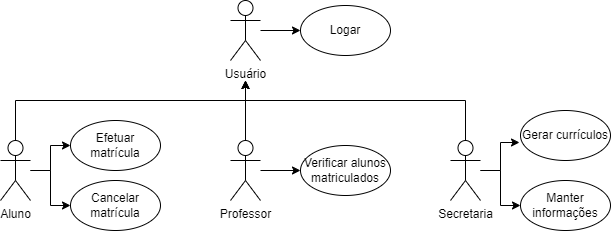

The diagram above was exported from draw.io. Its source (the exported page's mxGraphModel, read from the mxfile embedded in the PNG):
<mxGraphModel dx="860" dy="617" grid="1" gridSize="10" guides="1" tooltips="1" connect="1" arrows="1" fold="1" page="1" pageScale="1" pageWidth="827" pageHeight="1169" math="0" shadow="0">
  <root>
    <mxCell id="0" />
    <mxCell id="1" parent="0" />
    <mxCell id="ZonVFT03alDxjhDnaV4E-20" style="edgeStyle=orthogonalEdgeStyle;rounded=0;orthogonalLoop=1;jettySize=auto;html=1;entryX=0;entryY=0.5;entryDx=0;entryDy=0;" parent="1" source="ZonVFT03alDxjhDnaV4E-1" target="ZonVFT03alDxjhDnaV4E-18" edge="1">
      <mxGeometry relative="1" as="geometry" />
    </mxCell>
    <mxCell id="ZonVFT03alDxjhDnaV4E-21" style="edgeStyle=orthogonalEdgeStyle;rounded=0;orthogonalLoop=1;jettySize=auto;html=1;" parent="1" source="ZonVFT03alDxjhDnaV4E-1" target="ZonVFT03alDxjhDnaV4E-19" edge="1">
      <mxGeometry relative="1" as="geometry" />
    </mxCell>
    <mxCell id="2GBjqWFXY8LGhmPpUwPP-4" style="edgeStyle=orthogonalEdgeStyle;rounded=0;orthogonalLoop=1;jettySize=auto;html=1;" edge="1" parent="1" source="ZonVFT03alDxjhDnaV4E-1">
      <mxGeometry relative="1" as="geometry">
        <mxPoint x="335" y="120" as="targetPoint" />
        <Array as="points">
          <mxPoint x="105" y="140" />
          <mxPoint x="335" y="140" />
        </Array>
      </mxGeometry>
    </mxCell>
    <mxCell id="ZonVFT03alDxjhDnaV4E-1" value="Aluno" style="shape=umlActor;verticalLabelPosition=bottom;verticalAlign=top;html=1;outlineConnect=0;" parent="1" vertex="1">
      <mxGeometry x="90" y="180" width="30" height="60" as="geometry" />
    </mxCell>
    <mxCell id="ZonVFT03alDxjhDnaV4E-33" style="edgeStyle=orthogonalEdgeStyle;rounded=0;orthogonalLoop=1;jettySize=auto;html=1;" parent="1" source="ZonVFT03alDxjhDnaV4E-2" target="ZonVFT03alDxjhDnaV4E-29" edge="1">
      <mxGeometry relative="1" as="geometry" />
    </mxCell>
    <mxCell id="2GBjqWFXY8LGhmPpUwPP-5" style="edgeStyle=orthogonalEdgeStyle;rounded=0;orthogonalLoop=1;jettySize=auto;html=1;" edge="1" parent="1" source="ZonVFT03alDxjhDnaV4E-2">
      <mxGeometry relative="1" as="geometry">
        <mxPoint x="335" y="120" as="targetPoint" />
      </mxGeometry>
    </mxCell>
    <mxCell id="ZonVFT03alDxjhDnaV4E-2" value="Professor" style="shape=umlActor;verticalLabelPosition=bottom;verticalAlign=top;html=1;outlineConnect=0;" parent="1" vertex="1">
      <mxGeometry x="320" y="180" width="30" height="60" as="geometry" />
    </mxCell>
    <mxCell id="ZonVFT03alDxjhDnaV4E-11" style="edgeStyle=orthogonalEdgeStyle;rounded=0;orthogonalLoop=1;jettySize=auto;html=1;entryX=-0.011;entryY=0.64;entryDx=0;entryDy=0;entryPerimeter=0;" parent="1" source="ZonVFT03alDxjhDnaV4E-7" target="ZonVFT03alDxjhDnaV4E-10" edge="1">
      <mxGeometry relative="1" as="geometry" />
    </mxCell>
    <mxCell id="ZonVFT03alDxjhDnaV4E-13" style="edgeStyle=orthogonalEdgeStyle;rounded=0;orthogonalLoop=1;jettySize=auto;html=1;entryX=0;entryY=0.5;entryDx=0;entryDy=0;" parent="1" source="ZonVFT03alDxjhDnaV4E-7" target="ZonVFT03alDxjhDnaV4E-12" edge="1">
      <mxGeometry relative="1" as="geometry" />
    </mxCell>
    <mxCell id="2GBjqWFXY8LGhmPpUwPP-6" value="" style="edgeStyle=orthogonalEdgeStyle;rounded=0;orthogonalLoop=1;jettySize=auto;html=1;exitX=0.5;exitY=0;exitDx=0;exitDy=0;exitPerimeter=0;" edge="1" parent="1" source="ZonVFT03alDxjhDnaV4E-7">
      <mxGeometry relative="1" as="geometry">
        <mxPoint x="335" y="120" as="targetPoint" />
        <Array as="points">
          <mxPoint x="555" y="140" />
          <mxPoint x="335" y="140" />
        </Array>
      </mxGeometry>
    </mxCell>
    <mxCell id="ZonVFT03alDxjhDnaV4E-7" value="Secretaria" style="shape=umlActor;verticalLabelPosition=bottom;verticalAlign=top;html=1;outlineConnect=0;" parent="1" vertex="1">
      <mxGeometry x="540" y="180" width="30" height="60" as="geometry" />
    </mxCell>
    <mxCell id="ZonVFT03alDxjhDnaV4E-10" value="Gerar currículos" style="ellipse;whiteSpace=wrap;html=1;" parent="1" vertex="1">
      <mxGeometry x="610" y="150" width="90" height="50" as="geometry" />
    </mxCell>
    <mxCell id="ZonVFT03alDxjhDnaV4E-12" value="Manter informações" style="ellipse;whiteSpace=wrap;html=1;" parent="1" vertex="1">
      <mxGeometry x="610" y="220" width="90" height="50" as="geometry" />
    </mxCell>
    <mxCell id="ZonVFT03alDxjhDnaV4E-18" value="Efetuar matrícula" style="ellipse;whiteSpace=wrap;html=1;" parent="1" vertex="1">
      <mxGeometry x="160" y="160" width="90" height="50" as="geometry" />
    </mxCell>
    <mxCell id="ZonVFT03alDxjhDnaV4E-19" value="Cancelar matrícula" style="ellipse;whiteSpace=wrap;html=1;" parent="1" vertex="1">
      <mxGeometry x="160" y="220" width="90" height="50" as="geometry" />
    </mxCell>
    <mxCell id="ZonVFT03alDxjhDnaV4E-29" value="Verificar alunos matriculados" style="ellipse;whiteSpace=wrap;html=1;" parent="1" vertex="1">
      <mxGeometry x="390" y="185" width="90" height="50" as="geometry" />
    </mxCell>
    <mxCell id="2GBjqWFXY8LGhmPpUwPP-1" style="edgeStyle=orthogonalEdgeStyle;rounded=0;orthogonalLoop=1;jettySize=auto;html=1;" edge="1" source="2GBjqWFXY8LGhmPpUwPP-2" target="2GBjqWFXY8LGhmPpUwPP-3" parent="1">
      <mxGeometry relative="1" as="geometry" />
    </mxCell>
    <mxCell id="2GBjqWFXY8LGhmPpUwPP-2" value="Usuário" style="shape=umlActor;verticalLabelPosition=bottom;verticalAlign=top;html=1;outlineConnect=0;" vertex="1" parent="1">
      <mxGeometry x="320" y="40" width="30" height="60" as="geometry" />
    </mxCell>
    <mxCell id="2GBjqWFXY8LGhmPpUwPP-3" value="Logar" style="ellipse;whiteSpace=wrap;html=1;" vertex="1" parent="1">
      <mxGeometry x="390" y="45" width="90" height="50" as="geometry" />
    </mxCell>
  </root>
</mxGraphModel>